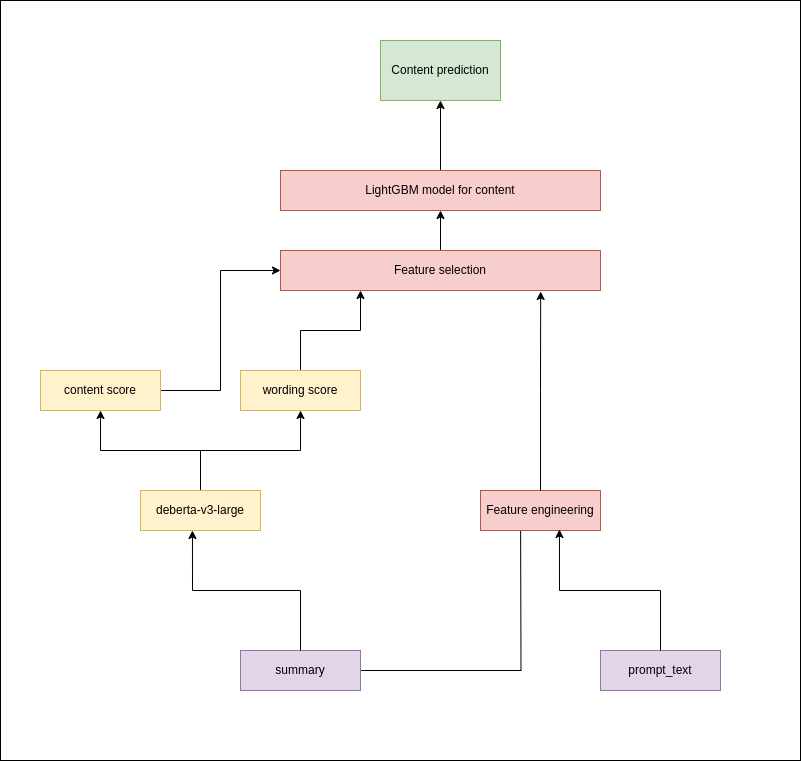

The diagram above was exported from draw.io. Its source (the exported page's mxGraphModel, read from the mxfile embedded in the PNG):
<mxGraphModel dx="1364" dy="1935" grid="1" gridSize="10" guides="1" tooltips="1" connect="1" arrows="1" fold="1" page="1" pageScale="1" pageWidth="827" pageHeight="1169" math="0" shadow="0">
  <root>
    <mxCell id="0" />
    <mxCell id="1" parent="0" />
    <mxCell id="ezwqtRxM2-II16Lm71J0-53" style="edgeStyle=orthogonalEdgeStyle;rounded=0;orthogonalLoop=1;jettySize=auto;html=1;entryX=0.5;entryY=1;entryDx=0;entryDy=0;exitX=1;exitY=0.5;exitDx=0;exitDy=0;" edge="1" parent="1" source="ezwqtRxM2-II16Lm71J0-43">
      <mxGeometry relative="1" as="geometry">
        <mxPoint x="340" y="540" as="sourcePoint" />
        <mxPoint x="520" y="360" as="targetPoint" />
      </mxGeometry>
    </mxCell>
    <mxCell id="ezwqtRxM2-II16Lm71J0-43" value="summary" style="rounded=0;whiteSpace=wrap;html=1;fillColor=#e1d5e7;strokeColor=#9673a6;" vertex="1" parent="1">
      <mxGeometry x="240" y="520" width="120" height="40" as="geometry" />
    </mxCell>
    <mxCell id="ezwqtRxM2-II16Lm71J0-44" value="prompt_text" style="rounded=0;whiteSpace=wrap;html=1;fillColor=#e1d5e7;strokeColor=#9673a6;" vertex="1" parent="1">
      <mxGeometry x="600" y="520" width="120" height="40" as="geometry" />
    </mxCell>
    <mxCell id="ezwqtRxM2-II16Lm71J0-49" style="edgeStyle=orthogonalEdgeStyle;rounded=0;orthogonalLoop=1;jettySize=auto;html=1;entryX=0.5;entryY=1;entryDx=0;entryDy=0;" edge="1" parent="1" source="ezwqtRxM2-II16Lm71J0-45" target="ezwqtRxM2-II16Lm71J0-46">
      <mxGeometry relative="1" as="geometry" />
    </mxCell>
    <mxCell id="ezwqtRxM2-II16Lm71J0-50" style="edgeStyle=orthogonalEdgeStyle;rounded=0;orthogonalLoop=1;jettySize=auto;html=1;entryX=0.5;entryY=1;entryDx=0;entryDy=0;" edge="1" parent="1" source="ezwqtRxM2-II16Lm71J0-45" target="ezwqtRxM2-II16Lm71J0-47">
      <mxGeometry relative="1" as="geometry" />
    </mxCell>
    <mxCell id="ezwqtRxM2-II16Lm71J0-45" value="deberta-v3-large" style="rounded=0;whiteSpace=wrap;html=1;fillColor=#fff2cc;strokeColor=#d6b656;" vertex="1" parent="1">
      <mxGeometry x="140" y="360" width="120" height="40" as="geometry" />
    </mxCell>
    <mxCell id="ezwqtRxM2-II16Lm71J0-58" style="edgeStyle=orthogonalEdgeStyle;rounded=0;orthogonalLoop=1;jettySize=auto;html=1;entryX=0;entryY=0.5;entryDx=0;entryDy=0;" edge="1" parent="1" source="ezwqtRxM2-II16Lm71J0-46" target="ezwqtRxM2-II16Lm71J0-56">
      <mxGeometry relative="1" as="geometry" />
    </mxCell>
    <mxCell id="ezwqtRxM2-II16Lm71J0-46" value="content score" style="rounded=0;whiteSpace=wrap;html=1;fillColor=#fff2cc;strokeColor=#d6b656;" vertex="1" parent="1">
      <mxGeometry x="40" y="240" width="120" height="40" as="geometry" />
    </mxCell>
    <mxCell id="ezwqtRxM2-II16Lm71J0-59" style="edgeStyle=orthogonalEdgeStyle;rounded=0;orthogonalLoop=1;jettySize=auto;html=1;entryX=0.25;entryY=1;entryDx=0;entryDy=0;" edge="1" parent="1" source="ezwqtRxM2-II16Lm71J0-47" target="ezwqtRxM2-II16Lm71J0-56">
      <mxGeometry relative="1" as="geometry" />
    </mxCell>
    <mxCell id="ezwqtRxM2-II16Lm71J0-47" value="wording score" style="rounded=0;whiteSpace=wrap;html=1;fillColor=#fff2cc;strokeColor=#d6b656;" vertex="1" parent="1">
      <mxGeometry x="240" y="240" width="120" height="40" as="geometry" />
    </mxCell>
    <mxCell id="ezwqtRxM2-II16Lm71J0-48" style="edgeStyle=orthogonalEdgeStyle;rounded=0;orthogonalLoop=1;jettySize=auto;html=1;entryX=0.433;entryY=1;entryDx=0;entryDy=0;entryPerimeter=0;" edge="1" parent="1" source="ezwqtRxM2-II16Lm71J0-43" target="ezwqtRxM2-II16Lm71J0-45">
      <mxGeometry relative="1" as="geometry" />
    </mxCell>
    <mxCell id="ezwqtRxM2-II16Lm71J0-51" value="Feature engineering" style="rounded=0;whiteSpace=wrap;html=1;fillColor=#f8cecc;strokeColor=#b85450;" vertex="1" parent="1">
      <mxGeometry x="480" y="360" width="120" height="40" as="geometry" />
    </mxCell>
    <mxCell id="ezwqtRxM2-II16Lm71J0-55" style="edgeStyle=orthogonalEdgeStyle;rounded=0;orthogonalLoop=1;jettySize=auto;html=1;entryX=0.658;entryY=0.975;entryDx=0;entryDy=0;entryPerimeter=0;" edge="1" parent="1" source="ezwqtRxM2-II16Lm71J0-44" target="ezwqtRxM2-II16Lm71J0-51">
      <mxGeometry relative="1" as="geometry" />
    </mxCell>
    <mxCell id="ezwqtRxM2-II16Lm71J0-63" style="edgeStyle=orthogonalEdgeStyle;rounded=0;orthogonalLoop=1;jettySize=auto;html=1;entryX=0.5;entryY=1;entryDx=0;entryDy=0;" edge="1" parent="1" source="ezwqtRxM2-II16Lm71J0-56" target="ezwqtRxM2-II16Lm71J0-61">
      <mxGeometry relative="1" as="geometry" />
    </mxCell>
    <mxCell id="ezwqtRxM2-II16Lm71J0-56" value="Feature selection" style="rounded=0;whiteSpace=wrap;html=1;fillColor=#f8cecc;strokeColor=#b85450;" vertex="1" parent="1">
      <mxGeometry x="280" y="120" width="320" height="40" as="geometry" />
    </mxCell>
    <mxCell id="ezwqtRxM2-II16Lm71J0-60" style="edgeStyle=orthogonalEdgeStyle;rounded=0;orthogonalLoop=1;jettySize=auto;html=1;entryX=0.813;entryY=1.025;entryDx=0;entryDy=0;entryPerimeter=0;" edge="1" parent="1" source="ezwqtRxM2-II16Lm71J0-51" target="ezwqtRxM2-II16Lm71J0-56">
      <mxGeometry relative="1" as="geometry" />
    </mxCell>
    <mxCell id="ezwqtRxM2-II16Lm71J0-64" style="edgeStyle=orthogonalEdgeStyle;rounded=0;orthogonalLoop=1;jettySize=auto;html=1;entryX=0.5;entryY=1;entryDx=0;entryDy=0;" edge="1" parent="1" source="ezwqtRxM2-II16Lm71J0-61" target="ezwqtRxM2-II16Lm71J0-62">
      <mxGeometry relative="1" as="geometry" />
    </mxCell>
    <mxCell id="ezwqtRxM2-II16Lm71J0-61" value="LightGBM model for content" style="rounded=0;whiteSpace=wrap;html=1;fillColor=#f8cecc;strokeColor=#b85450;" vertex="1" parent="1">
      <mxGeometry x="280" y="40" width="320" height="40" as="geometry" />
    </mxCell>
    <mxCell id="ezwqtRxM2-II16Lm71J0-62" value="Content prediction" style="rounded=0;whiteSpace=wrap;html=1;fillColor=#d5e8d4;strokeColor=#82b366;" vertex="1" parent="1">
      <mxGeometry x="380" y="-90" width="120" height="60" as="geometry" />
    </mxCell>
    <mxCell id="ezwqtRxM2-II16Lm71J0-65" value="" style="rounded=0;whiteSpace=wrap;html=1;fillColor=none;" vertex="1" parent="1">
      <mxGeometry y="-130" width="800" height="760" as="geometry" />
    </mxCell>
  </root>
</mxGraphModel>